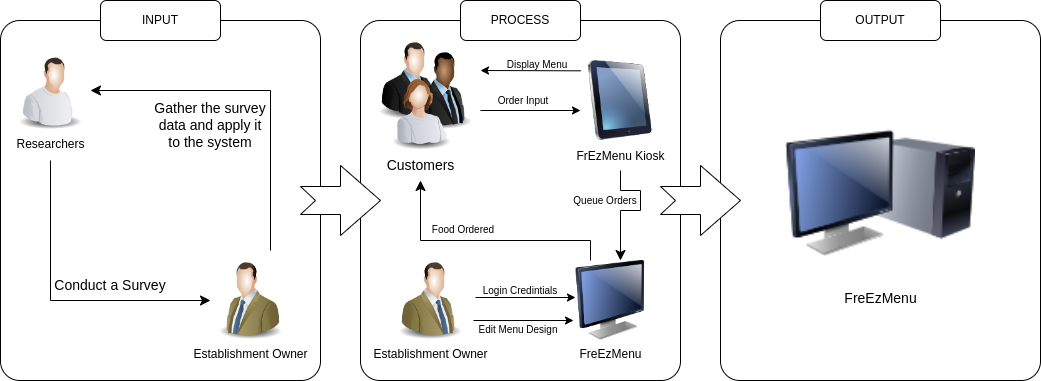

The diagram above was exported from draw.io. Its source (the exported page's mxGraphModel, read from the mxfile embedded in the PNG):
<mxGraphModel dx="652" dy="640" grid="1" gridSize="10" guides="1" tooltips="1" connect="1" arrows="1" fold="1" page="1" pageScale="1" pageWidth="2000" pageHeight="1100" math="0" shadow="0">
  <root>
    <mxCell id="0" />
    <mxCell id="1" parent="0" />
    <mxCell id="2" value="" style="rounded=1;whiteSpace=wrap;html=1;arcSize=6;" parent="1" vertex="1">
      <mxGeometry x="360" y="280" width="320" height="360" as="geometry" />
    </mxCell>
    <mxCell id="3" value="INPUT" style="rounded=1;whiteSpace=wrap;html=1;" parent="1" vertex="1">
      <mxGeometry x="460" y="260" width="120" height="40" as="geometry" />
    </mxCell>
    <mxCell id="4" value="" style="rounded=1;whiteSpace=wrap;html=1;arcSize=6;" parent="1" vertex="1">
      <mxGeometry x="720" y="280" width="320" height="360" as="geometry" />
    </mxCell>
    <mxCell id="5" value="PROCESS" style="rounded=1;whiteSpace=wrap;html=1;" parent="1" vertex="1">
      <mxGeometry x="820" y="260" width="120" height="40" as="geometry" />
    </mxCell>
    <mxCell id="6" value="" style="html=1;shadow=0;dashed=0;align=center;verticalAlign=middle;shape=mxgraph.arrows2.arrow;dy=0.6;dx=40;notch=15;" parent="1" vertex="1">
      <mxGeometry x="660" y="425" width="80" height="70" as="geometry" />
    </mxCell>
    <mxCell id="10" value="Establishment Owner" style="image;html=1;image=img/lib/clip_art/people/Suit_Man_Green_128x128.png;imageBackground=none;imageBorder=none;imageAspect=1;flipH=1;" parent="1" vertex="1">
      <mxGeometry x="570" y="520" width="80" height="80" as="geometry" />
    </mxCell>
    <mxCell id="11" value="Researchers" style="image;html=1;image=img/lib/clip_art/people/Worker_Man_128x128.png" parent="1" vertex="1">
      <mxGeometry x="370" y="310" width="80" height="80" as="geometry" />
    </mxCell>
    <mxCell id="14" value="" style="edgeStyle=segmentEdgeStyle;endArrow=classic;html=1;curved=0;rounded=0;endSize=8;startSize=8;entryX=0;entryY=0.5;entryDx=0;entryDy=0;" parent="1" target="10" edge="1">
      <mxGeometry width="50" height="50" relative="1" as="geometry">
        <mxPoint x="410" y="420" as="sourcePoint" />
        <mxPoint x="960" y="510" as="targetPoint" />
        <Array as="points">
          <mxPoint x="410" y="560" />
        </Array>
      </mxGeometry>
    </mxCell>
    <mxCell id="15" value="&lt;font style=&quot;font-size: 14px;&quot;&gt;Conduct a Survey&lt;/font&gt;" style="text;html=1;strokeColor=none;fillColor=none;align=center;verticalAlign=middle;whiteSpace=wrap;rounded=0;sketch=0;" parent="1" vertex="1">
      <mxGeometry x="410" y="530" width="120" height="30" as="geometry" />
    </mxCell>
    <mxCell id="16" value="" style="image;html=1;image=img/lib/clip_art/people/Suit_Man_128x128.png;sketch=0;fontSize=14;" parent="1" vertex="1">
      <mxGeometry x="730" y="300" width="80" height="80" as="geometry" />
    </mxCell>
    <mxCell id="21" value="" style="image;html=1;image=img/lib/clip_art/people/Suit_Man_Black_128x128.png;sketch=0;fontSize=14;" parent="1" vertex="1">
      <mxGeometry x="760" y="310" width="80" height="80" as="geometry" />
    </mxCell>
    <mxCell id="18" value="Customers" style="image;html=1;image=img/lib/clip_art/people/Worker_Woman_128x128.png;sketch=0;fontSize=14;" parent="1" vertex="1">
      <mxGeometry x="740" y="330" width="80" height="80" as="geometry" />
    </mxCell>
    <mxCell id="19" value="" style="edgeStyle=segmentEdgeStyle;endArrow=classic;html=1;curved=0;rounded=0;endSize=8;startSize=8;fontSize=14;entryX=1;entryY=0.5;entryDx=0;entryDy=0;" parent="1" target="11" edge="1">
      <mxGeometry width="50" height="50" relative="1" as="geometry">
        <mxPoint x="630" y="510" as="sourcePoint" />
        <mxPoint x="840" y="420" as="targetPoint" />
        <Array as="points">
          <mxPoint x="630" y="350" />
        </Array>
      </mxGeometry>
    </mxCell>
    <mxCell id="20" value="&lt;font style=&quot;font-size: 14px;&quot;&gt;Gather the survey data and apply it to the system&lt;/font&gt;" style="text;html=1;strokeColor=none;fillColor=none;align=center;verticalAlign=middle;whiteSpace=wrap;rounded=0;sketch=0;" parent="1" vertex="1">
      <mxGeometry x="510" y="350" width="120" height="70" as="geometry" />
    </mxCell>
    <mxCell id="22" value="&lt;font style=&quot;font-size: 12px;&quot;&gt;FrEzMenu Kiosk&lt;/font&gt;" style="image;html=1;image=img/lib/clip_art/computers/iPad_128x128.png;sketch=0;fontSize=14;" parent="1" vertex="1">
      <mxGeometry x="940" y="320" width="80" height="80" as="geometry" />
    </mxCell>
    <mxCell id="23" value="" style="endArrow=classic;html=1;fontSize=14;entryX=1;entryY=0.25;entryDx=0;entryDy=0;exitX=0.005;exitY=0.129;exitDx=0;exitDy=0;exitPerimeter=0;" parent="1" source="22" target="21" edge="1">
      <mxGeometry width="50" height="50" relative="1" as="geometry">
        <mxPoint x="850" y="490" as="sourcePoint" />
        <mxPoint x="900" y="440" as="targetPoint" />
      </mxGeometry>
    </mxCell>
    <mxCell id="24" value="&lt;font style=&quot;font-size: 10px;&quot;&gt;Display&amp;nbsp;Menu&lt;/font&gt;" style="text;html=1;strokeColor=none;fillColor=none;align=center;verticalAlign=middle;whiteSpace=wrap;rounded=0;sketch=0;fontSize=10;" parent="1" vertex="1">
      <mxGeometry x="854" y="317" width="86" height="13" as="geometry" />
    </mxCell>
    <mxCell id="25" value="" style="endArrow=classic;html=1;fontSize=10;exitX=1;exitY=0.75;exitDx=0;exitDy=0;" parent="1" source="21" edge="1">
      <mxGeometry width="50" height="50" relative="1" as="geometry">
        <mxPoint x="820" y="480" as="sourcePoint" />
        <mxPoint x="940" y="370" as="targetPoint" />
      </mxGeometry>
    </mxCell>
    <mxCell id="26" value="&lt;font style=&quot;font-size: 10px;&quot;&gt;Order Input&lt;/font&gt;" style="text;html=1;strokeColor=none;fillColor=none;align=center;verticalAlign=middle;whiteSpace=wrap;rounded=0;sketch=0;fontSize=10;" parent="1" vertex="1">
      <mxGeometry x="840" y="353.5" width="86" height="13" as="geometry" />
    </mxCell>
    <mxCell id="27" value="&lt;font style=&quot;font-size: 12px;&quot;&gt;FreEzMenu&lt;/font&gt;" style="image;html=1;image=img/lib/clip_art/computers/Monitor_128x128.png;sketch=0;fontSize=10;" parent="1" vertex="1">
      <mxGeometry x="930" y="520" width="80" height="80" as="geometry" />
    </mxCell>
    <mxCell id="31" value="&lt;font style=&quot;font-size: 10px;&quot;&gt;Queue Orders&lt;/font&gt;" style="text;html=1;strokeColor=none;fillColor=none;align=center;verticalAlign=middle;whiteSpace=wrap;rounded=0;sketch=0;fontSize=10;" parent="1" vertex="1">
      <mxGeometry x="930" y="453.5" width="70" height="13" as="geometry" />
    </mxCell>
    <mxCell id="35" value="" style="edgeStyle=segmentEdgeStyle;endArrow=classic;html=1;curved=0;rounded=0;endSize=8;startSize=8;fontSize=12;entryX=0.625;entryY=0;entryDx=0;entryDy=0;entryPerimeter=0;" parent="1" target="27" edge="1">
      <mxGeometry width="50" height="50" relative="1" as="geometry">
        <mxPoint x="980" y="430" as="sourcePoint" />
        <mxPoint x="980" y="450" as="targetPoint" />
        <Array as="points">
          <mxPoint x="980" y="450" />
          <mxPoint x="1000" y="450" />
          <mxPoint x="1000" y="470" />
          <mxPoint x="980" y="470" />
        </Array>
      </mxGeometry>
    </mxCell>
    <mxCell id="36" value="Establishment Owner" style="image;html=1;image=img/lib/clip_art/people/Suit_Man_Green_128x128.png;imageBackground=none;imageBorder=none;imageAspect=1;flipH=0;" parent="1" vertex="1">
      <mxGeometry x="750" y="520" width="80" height="80" as="geometry" />
    </mxCell>
    <mxCell id="37" value="" style="endArrow=classic;html=1;fontSize=10;exitX=1;exitY=0.75;exitDx=0;exitDy=0;" parent="1" edge="1">
      <mxGeometry width="50" height="50" relative="1" as="geometry">
        <mxPoint x="833" y="580" as="sourcePoint" />
        <mxPoint x="933" y="580" as="targetPoint" />
      </mxGeometry>
    </mxCell>
    <mxCell id="38" value="&lt;font style=&quot;font-size: 10px;&quot;&gt;Edit Menu Design&lt;/font&gt;" style="text;html=1;strokeColor=none;fillColor=none;align=center;verticalAlign=middle;whiteSpace=wrap;rounded=0;sketch=0;fontSize=10;" parent="1" vertex="1">
      <mxGeometry x="835" y="582" width="86" height="13" as="geometry" />
    </mxCell>
    <mxCell id="41" value="" style="endArrow=classic;html=1;fontSize=10;exitX=1;exitY=0.75;exitDx=0;exitDy=0;" parent="1" edge="1">
      <mxGeometry width="50" height="50" relative="1" as="geometry">
        <mxPoint x="835" y="557" as="sourcePoint" />
        <mxPoint x="935" y="557" as="targetPoint" />
      </mxGeometry>
    </mxCell>
    <mxCell id="42" value="&lt;font style=&quot;font-size: 10px;&quot;&gt;Login Credintials&lt;/font&gt;" style="text;html=1;strokeColor=none;fillColor=none;align=center;verticalAlign=middle;whiteSpace=wrap;rounded=0;sketch=0;fontSize=10;" parent="1" vertex="1">
      <mxGeometry x="837" y="543" width="86" height="13" as="geometry" />
    </mxCell>
    <mxCell id="43" value="" style="edgeStyle=segmentEdgeStyle;endArrow=classic;html=1;curved=0;rounded=0;endSize=8;startSize=8;fontSize=12;exitX=0.25;exitY=0;exitDx=0;exitDy=0;" parent="1" source="27" edge="1">
      <mxGeometry width="50" height="50" relative="1" as="geometry">
        <mxPoint x="870" y="490" as="sourcePoint" />
        <mxPoint x="780" y="440" as="targetPoint" />
        <Array as="points">
          <mxPoint x="950" y="500" />
          <mxPoint x="780" y="500" />
        </Array>
      </mxGeometry>
    </mxCell>
    <mxCell id="44" value="&lt;font style=&quot;font-size: 10px;&quot;&gt;Food Ordered&lt;/font&gt;" style="text;html=1;strokeColor=none;fillColor=none;align=center;verticalAlign=middle;whiteSpace=wrap;rounded=0;sketch=0;fontSize=10;" parent="1" vertex="1">
      <mxGeometry x="780" y="482" width="86" height="13" as="geometry" />
    </mxCell>
    <mxCell id="45" value="" style="rounded=1;whiteSpace=wrap;html=1;arcSize=6;" parent="1" vertex="1">
      <mxGeometry x="1080" y="280" width="320" height="360" as="geometry" />
    </mxCell>
    <mxCell id="46" value="OUTPUT" style="rounded=1;whiteSpace=wrap;html=1;" parent="1" vertex="1">
      <mxGeometry x="1180" y="260" width="120" height="40" as="geometry" />
    </mxCell>
    <mxCell id="47" value="" style="html=1;shadow=0;dashed=0;align=center;verticalAlign=middle;shape=mxgraph.arrows2.arrow;dy=0.6;dx=40;notch=15;" parent="1" vertex="1">
      <mxGeometry x="1020" y="425" width="80" height="70" as="geometry" />
    </mxCell>
    <mxCell id="48" value="&lt;font style=&quot;font-size: 14px;&quot;&gt;FreEzMenu&lt;/font&gt;" style="image;html=1;image=img/lib/clip_art/computers/Monitor_Tower_128x128.png;sketch=0;fontSize=12;" parent="1" vertex="1">
      <mxGeometry x="1145" y="363" width="190" height="180" as="geometry" />
    </mxCell>
  </root>
</mxGraphModel>